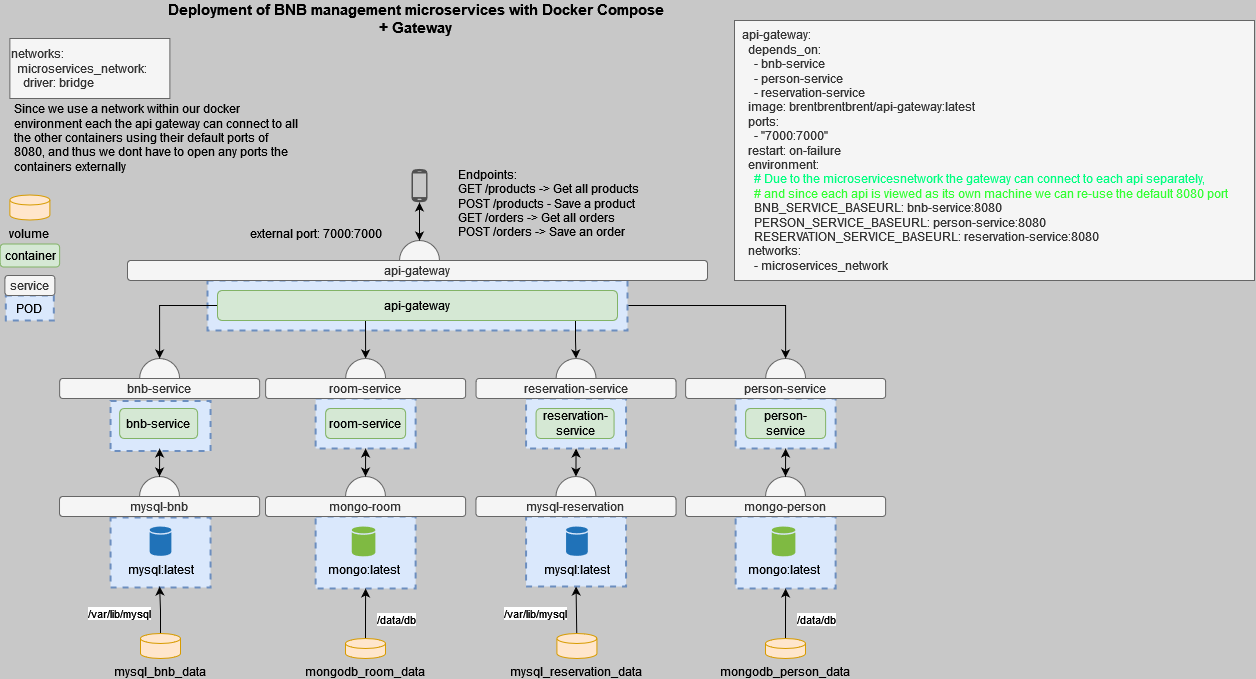

The diagram above was exported from draw.io. Its source (the exported page's mxGraphModel, read from the mxfile embedded in the PNG):
<mxGraphModel dx="1195" dy="622" grid="1" gridSize="10" guides="1" tooltips="1" connect="1" arrows="1" fold="1" page="1" pageScale="1" pageWidth="1169" pageHeight="827" background="#c8c8c8" math="0" shadow="0">
  <root>
    <mxCell id="0" />
    <mxCell id="1" parent="0" />
    <mxCell id="1_Ex-PggShJAfTCzqo_c-1" value="" style="ellipse;whiteSpace=wrap;html=1;aspect=fixed;strokeWidth=1;fillColor=#f5f5f5;strokeColor=#666666;fontColor=#333333;" parent="1" vertex="1">
      <mxGeometry x="780.12" y="390" width="40" height="40" as="geometry" />
    </mxCell>
    <mxCell id="1_Ex-PggShJAfTCzqo_c-2" value="" style="ellipse;whiteSpace=wrap;html=1;aspect=fixed;strokeWidth=1;fillColor=#f5f5f5;strokeColor=#666666;fontColor=#333333;" parent="1" vertex="1">
      <mxGeometry x="154.13" y="390" width="40" height="40" as="geometry" />
    </mxCell>
    <mxCell id="1_Ex-PggShJAfTCzqo_c-4" value="" style="rounded=0;whiteSpace=wrap;html=1;strokeColor=#6c8ebf;dashed=1;strokeWidth=2;fillColor=#dae8fc;" parent="1" vertex="1">
      <mxGeometry x="750.12" y="430" width="100" height="50" as="geometry" />
    </mxCell>
    <mxCell id="1_Ex-PggShJAfTCzqo_c-5" value="" style="rounded=0;whiteSpace=wrap;html=1;strokeColor=#6c8ebf;dashed=1;strokeWidth=2;fillColor=#dae8fc;" parent="1" vertex="1">
      <mxGeometry x="750.12" y="548" width="100" height="72" as="geometry" />
    </mxCell>
    <mxCell id="1_Ex-PggShJAfTCzqo_c-6" value="" style="rounded=0;whiteSpace=wrap;html=1;strokeColor=#6c8ebf;dashed=1;strokeWidth=2;fillColor=#dae8fc;" parent="1" vertex="1">
      <mxGeometry x="125.01" y="549" width="100" height="70" as="geometry" />
    </mxCell>
    <mxCell id="1_Ex-PggShJAfTCzqo_c-7" value="" style="rounded=0;whiteSpace=wrap;html=1;strokeColor=#6c8ebf;dashed=1;fillColor=#dae8fc;strokeWidth=2;" parent="1" vertex="1">
      <mxGeometry x="125.01" y="432.5" width="100" height="50" as="geometry" />
    </mxCell>
    <mxCell id="1_Ex-PggShJAfTCzqo_c-8" value="bnb-service" style="rounded=1;whiteSpace=wrap;html=1;fillColor=#d5e8d4;strokeColor=#82b366;" parent="1" vertex="1">
      <mxGeometry x="134.13" y="440" width="78" height="30" as="geometry" />
    </mxCell>
    <mxCell id="1_Ex-PggShJAfTCzqo_c-9" value="&lt;div&gt;person-service&lt;/div&gt;" style="rounded=1;whiteSpace=wrap;html=1;fillColor=#d5e8d4;strokeColor=#82b366;" parent="1" vertex="1">
      <mxGeometry x="760.12" y="440" width="80" height="30" as="geometry" />
    </mxCell>
    <mxCell id="1_Ex-PggShJAfTCzqo_c-10" value="bnb-service" style="rounded=1;whiteSpace=wrap;html=1;fillColor=#f5f5f5;strokeColor=#666666;fontColor=#333333;" parent="1" vertex="1">
      <mxGeometry x="74.13" y="410" width="200" height="20" as="geometry" />
    </mxCell>
    <mxCell id="1_Ex-PggShJAfTCzqo_c-11" value="person-service" style="rounded=1;whiteSpace=wrap;html=1;fillColor=#f5f5f5;strokeColor=#666666;fontColor=#333333;" parent="1" vertex="1">
      <mxGeometry x="700.12" y="410" width="200" height="20" as="geometry" />
    </mxCell>
    <mxCell id="1_Ex-PggShJAfTCzqo_c-12" value="mongo:latest" style="shadow=0;dashed=0;html=1;strokeColor=none;labelPosition=center;verticalLabelPosition=bottom;verticalAlign=top;outlineConnect=0;align=center;shape=mxgraph.office.databases.database;fillColor=#7FBA42;" parent="1" vertex="1">
      <mxGeometry x="786.25" y="558" width="23.63" height="30" as="geometry" />
    </mxCell>
    <mxCell id="1_Ex-PggShJAfTCzqo_c-13" value="mysql:latest" style="shadow=0;dashed=0;html=1;strokeColor=none;labelPosition=center;verticalLabelPosition=bottom;verticalAlign=top;outlineConnect=0;align=center;shape=mxgraph.office.databases.database;fillColor=#2072B8;" parent="1" vertex="1">
      <mxGeometry x="164.13" y="558" width="21.75" height="29.5" as="geometry" />
    </mxCell>
    <mxCell id="1_Ex-PggShJAfTCzqo_c-19" value="" style="pointerEvents=1;shadow=0;dashed=0;html=1;strokeColor=none;fillColor=#505050;labelPosition=center;verticalLabelPosition=bottom;verticalAlign=top;outlineConnect=0;align=center;shape=mxgraph.office.devices.cell_phone_android_standalone;" parent="1" vertex="1">
      <mxGeometry x="426" y="200" width="16" height="34" as="geometry" />
    </mxCell>
    <mxCell id="1_Ex-PggShJAfTCzqo_c-22" value="POD" style="rounded=0;whiteSpace=wrap;html=1;strokeColor=#6c8ebf;dashed=1;fillColor=#dae8fc;strokeWidth=2;" parent="1" vertex="1">
      <mxGeometry x="20.25999999999999" y="327" width="48" height="25" as="geometry" />
    </mxCell>
    <mxCell id="1_Ex-PggShJAfTCzqo_c-23" value="service" style="rounded=1;whiteSpace=wrap;html=1;fillColor=#f5f5f5;strokeColor=#666666;fontColor=#333333;" parent="1" vertex="1">
      <mxGeometry x="19.379999999999995" y="307" width="50" height="20" as="geometry" />
    </mxCell>
    <mxCell id="1_Ex-PggShJAfTCzqo_c-24" value="" style="ellipse;whiteSpace=wrap;html=1;aspect=fixed;strokeWidth=1;fillColor=#f5f5f5;strokeColor=#666666;fontColor=#333333;" parent="1" vertex="1">
      <mxGeometry x="154.01" y="508" width="40" height="40" as="geometry" />
    </mxCell>
    <mxCell id="1_Ex-PggShJAfTCzqo_c-25" value="mysql-bnb" style="rounded=1;whiteSpace=wrap;html=1;fillColor=#f5f5f5;strokeColor=#666666;fontColor=#333333;" parent="1" vertex="1">
      <mxGeometry x="74.00999999999999" y="528" width="200.12" height="20" as="geometry" />
    </mxCell>
    <mxCell id="1_Ex-PggShJAfTCzqo_c-27" value="" style="endArrow=classic;startArrow=classic;html=1;exitX=0.5;exitY=1;exitDx=0;exitDy=0;entryX=0.5;entryY=0;entryDx=0;entryDy=0;" parent="1" target="1_Ex-PggShJAfTCzqo_c-24" edge="1">
      <mxGeometry width="50" height="50" relative="1" as="geometry">
        <mxPoint x="174.12999999999988" y="480" as="sourcePoint" />
        <mxPoint x="464.13" y="510" as="targetPoint" />
      </mxGeometry>
    </mxCell>
    <mxCell id="1_Ex-PggShJAfTCzqo_c-28" value="" style="ellipse;whiteSpace=wrap;html=1;aspect=fixed;strokeWidth=1;fillColor=#f5f5f5;strokeColor=#666666;fontColor=#333333;" parent="1" vertex="1">
      <mxGeometry x="780" y="508" width="40" height="40" as="geometry" />
    </mxCell>
    <mxCell id="1_Ex-PggShJAfTCzqo_c-29" value="mongo-person" style="rounded=1;whiteSpace=wrap;html=1;fillColor=#f5f5f5;strokeColor=#666666;fontColor=#333333;" parent="1" vertex="1">
      <mxGeometry x="700" y="528" width="200.12" height="20" as="geometry" />
    </mxCell>
    <mxCell id="1_Ex-PggShJAfTCzqo_c-31" value="" style="endArrow=classic;startArrow=classic;html=1;exitX=0.5;exitY=1;exitDx=0;exitDy=0;entryX=0.5;entryY=0;entryDx=0;entryDy=0;" parent="1" source="1_Ex-PggShJAfTCzqo_c-4" target="1_Ex-PggShJAfTCzqo_c-28" edge="1">
      <mxGeometry width="50" height="50" relative="1" as="geometry">
        <mxPoint x="520.12" y="490" as="sourcePoint" />
        <mxPoint x="520.0000000000001" y="518" as="targetPoint" />
      </mxGeometry>
    </mxCell>
    <mxCell id="1_Ex-PggShJAfTCzqo_c-33" value="&lt;div&gt;&lt;b&gt;&lt;font style=&quot;font-size: 15px&quot;&gt;Deployment of BNB management microservices with Docker Compose&lt;br&gt;+ Gateway&lt;/font&gt;&lt;/b&gt;&lt;/div&gt;" style="text;html=1;strokeColor=none;fillColor=none;align=center;verticalAlign=middle;whiteSpace=wrap;rounded=0;" parent="1" vertex="1">
      <mxGeometry x="82" y="40" width="698" height="20" as="geometry" />
    </mxCell>
    <mxCell id="NAxkg_nitBkZl0SB1eC3-9" style="edgeStyle=orthogonalEdgeStyle;rounded=0;orthogonalLoop=1;jettySize=auto;html=1;entryX=0.5;entryY=1;entryDx=0;entryDy=0;" parent="1" source="1_Ex-PggShJAfTCzqo_c-36" edge="1">
      <mxGeometry relative="1" as="geometry">
        <mxPoint x="174.12999999999988" y="618" as="targetPoint" />
      </mxGeometry>
    </mxCell>
    <mxCell id="NAxkg_nitBkZl0SB1eC3-10" value="/var/lib/mysql" style="edgeLabel;html=1;align=center;verticalAlign=middle;resizable=0;points=[];" parent="NAxkg_nitBkZl0SB1eC3-9" vertex="1" connectable="0">
      <mxGeometry x="-0.149" y="-1" relative="1" as="geometry">
        <mxPoint x="-42" as="offset" />
      </mxGeometry>
    </mxCell>
    <mxCell id="1_Ex-PggShJAfTCzqo_c-36" value="mysql_bnb_data" style="shape=cylinder3;whiteSpace=wrap;html=1;boundedLbl=1;backgroundOutline=1;size=5;verticalAlign=top;labelPosition=center;verticalLabelPosition=bottom;align=center;fillColor=#ffe6cc;strokeColor=#d79b00;" parent="1" vertex="1">
      <mxGeometry x="155" y="665" width="40" height="25" as="geometry" />
    </mxCell>
    <mxCell id="NAxkg_nitBkZl0SB1eC3-4" style="edgeStyle=orthogonalEdgeStyle;rounded=0;orthogonalLoop=1;jettySize=auto;html=1;entryX=0.5;entryY=1;entryDx=0;entryDy=0;" parent="1" source="1_Ex-PggShJAfTCzqo_c-38" target="1_Ex-PggShJAfTCzqo_c-5" edge="1">
      <mxGeometry relative="1" as="geometry" />
    </mxCell>
    <mxCell id="NAxkg_nitBkZl0SB1eC3-5" value="/data/db" style="edgeLabel;html=1;align=center;verticalAlign=middle;resizable=0;points=[];" parent="NAxkg_nitBkZl0SB1eC3-4" vertex="1" connectable="0">
      <mxGeometry x="0.4733" relative="1" as="geometry">
        <mxPoint x="30" y="17" as="offset" />
      </mxGeometry>
    </mxCell>
    <mxCell id="1_Ex-PggShJAfTCzqo_c-38" value="mongodb_person_data" style="shape=cylinder3;whiteSpace=wrap;html=1;boundedLbl=1;backgroundOutline=1;size=5;verticalAlign=top;labelPosition=center;verticalLabelPosition=bottom;align=center;fillColor=#ffe6cc;strokeColor=#d79b00;" parent="1" vertex="1">
      <mxGeometry x="780" y="670" width="40" height="20" as="geometry" />
    </mxCell>
    <mxCell id="1_Ex-PggShJAfTCzqo_c-39" value="container" style="rounded=1;whiteSpace=wrap;html=1;fillColor=#d5e8d4;strokeColor=#82b366;" parent="1" vertex="1">
      <mxGeometry x="14.629999999999995" y="275.5" width="59.5" height="23" as="geometry" />
    </mxCell>
    <mxCell id="1_Ex-PggShJAfTCzqo_c-40" value="volume" style="shape=cylinder3;whiteSpace=wrap;html=1;boundedLbl=1;backgroundOutline=1;size=5;verticalAlign=top;labelPosition=center;verticalLabelPosition=bottom;align=center;fillColor=#ffe6cc;strokeColor=#d79b00;" parent="1" vertex="1">
      <mxGeometry x="24.379999999999995" y="226.5" width="40" height="25" as="geometry" />
    </mxCell>
    <mxCell id="1_Ex-PggShJAfTCzqo_c-41" value="&amp;nbsp; api-gateway:&lt;br&gt;&amp;nbsp;&amp;nbsp;&amp;nbsp; depends_on:&lt;br&gt;&amp;nbsp;&amp;nbsp;&amp;nbsp;&amp;nbsp;&amp;nbsp; - bnb-service&lt;br&gt;&amp;nbsp;&amp;nbsp;&amp;nbsp;&amp;nbsp;&amp;nbsp; - person-service&lt;br&gt;&amp;nbsp;&amp;nbsp;&amp;nbsp;&amp;nbsp;&amp;nbsp; - reservation-service&lt;br&gt;&amp;nbsp;&amp;nbsp;&amp;nbsp; image: brentbrentbrent/api-gateway:latest&lt;br&gt;&amp;nbsp;&amp;nbsp;&amp;nbsp; ports:&lt;br&gt;&amp;nbsp;&amp;nbsp;&amp;nbsp;&amp;nbsp;&amp;nbsp; - &quot;7000:7000&quot;&lt;br&gt;&amp;nbsp;&amp;nbsp;&amp;nbsp; restart: on-failure&lt;br&gt;&amp;nbsp;&amp;nbsp;&amp;nbsp; environment:&lt;br&gt;&lt;div&gt;&lt;font color=&quot;#00ff80&quot;&gt;&amp;nbsp;&amp;nbsp;&amp;nbsp;&amp;nbsp;&amp;nbsp; # Due to the microservicesnetwork the gateway can connect to each api separately,&amp;nbsp;&lt;/font&gt;&lt;/div&gt;&lt;div&gt;&lt;font color=&quot;#33ff33&quot;&gt;&amp;nbsp;&amp;nbsp;&amp;nbsp;&amp;nbsp;&amp;nbsp; # and since each api is viewed as its own machine we can re-use the default 8080 port&lt;/font&gt;&lt;/div&gt;&amp;nbsp;&amp;nbsp;&amp;nbsp;&amp;nbsp;&amp;nbsp; BNB_SERVICE_BASEURL: bnb-service:8080&lt;br&gt;&amp;nbsp;&amp;nbsp;&amp;nbsp;&amp;nbsp;&amp;nbsp; PERSON_SERVICE_BASEURL: person-service:8080&lt;br&gt;&amp;nbsp;&amp;nbsp;&amp;nbsp;&amp;nbsp;&amp;nbsp; RESERVATION_SERVICE_BASEURL: reservation-service:8080&lt;br&gt;&amp;nbsp;&amp;nbsp;&amp;nbsp; networks:&lt;br&gt;&amp;nbsp;&amp;nbsp;&amp;nbsp;&amp;nbsp;&amp;nbsp; - microservices_network" style="text;html=1;align=left;verticalAlign=middle;resizable=0;points=[];autosize=1;strokeColor=#666666;fillColor=#f5f5f5;fontColor=#333333;" parent="1" vertex="1">
      <mxGeometry x="749" y="52" width="520" height="260" as="geometry" />
    </mxCell>
    <mxCell id="NAxkg_nitBkZl0SB1eC3-7" style="edgeStyle=orthogonalEdgeStyle;rounded=0;orthogonalLoop=1;jettySize=auto;html=1;entryX=0.5;entryY=0;entryDx=0;entryDy=0;" parent="1" source="1_Ex-PggShJAfTCzqo_c-51" target="1_Ex-PggShJAfTCzqo_c-1" edge="1">
      <mxGeometry relative="1" as="geometry" />
    </mxCell>
    <mxCell id="1_Ex-PggShJAfTCzqo_c-51" value="" style="rounded=0;whiteSpace=wrap;html=1;strokeColor=#6c8ebf;dashed=1;strokeWidth=2;fillColor=#dae8fc;" parent="1" vertex="1">
      <mxGeometry x="222" y="312" width="420" height="50" as="geometry" />
    </mxCell>
    <mxCell id="NAxkg_nitBkZl0SB1eC3-8" style="edgeStyle=orthogonalEdgeStyle;rounded=0;orthogonalLoop=1;jettySize=auto;html=1;entryX=0.5;entryY=0;entryDx=0;entryDy=0;" parent="1" source="1_Ex-PggShJAfTCzqo_c-54" target="1_Ex-PggShJAfTCzqo_c-2" edge="1">
      <mxGeometry relative="1" as="geometry">
        <mxPoint x="210" y="390" as="targetPoint" />
      </mxGeometry>
    </mxCell>
    <mxCell id="NAxkg_nitBkZl0SB1eC3-38" style="edgeStyle=orthogonalEdgeStyle;rounded=0;orthogonalLoop=1;jettySize=auto;html=1;exitX=0.25;exitY=1;exitDx=0;exitDy=0;" parent="1" source="1_Ex-PggShJAfTCzqo_c-54" target="NAxkg_nitBkZl0SB1eC3-25" edge="1">
      <mxGeometry relative="1" as="geometry">
        <Array as="points">
          <mxPoint x="380" y="352" />
        </Array>
      </mxGeometry>
    </mxCell>
    <mxCell id="NAxkg_nitBkZl0SB1eC3-39" style="edgeStyle=orthogonalEdgeStyle;rounded=0;orthogonalLoop=1;jettySize=auto;html=1;exitX=0.75;exitY=1;exitDx=0;exitDy=0;entryX=0.5;entryY=0;entryDx=0;entryDy=0;" parent="1" source="1_Ex-PggShJAfTCzqo_c-54" target="NAxkg_nitBkZl0SB1eC3-11" edge="1">
      <mxGeometry relative="1" as="geometry">
        <Array as="points">
          <mxPoint x="590" y="352" />
          <mxPoint x="590" y="372" />
          <mxPoint x="591" y="372" />
        </Array>
      </mxGeometry>
    </mxCell>
    <mxCell id="1_Ex-PggShJAfTCzqo_c-54" value="api-gateway" style="rounded=1;whiteSpace=wrap;html=1;fillColor=#d5e8d4;strokeColor=#82b366;" parent="1" vertex="1">
      <mxGeometry x="232" y="322" width="400" height="30" as="geometry" />
    </mxCell>
    <mxCell id="1_Ex-PggShJAfTCzqo_c-55" value="" style="ellipse;whiteSpace=wrap;html=1;aspect=fixed;strokeWidth=1;fillColor=#f5f5f5;strokeColor=#666666;fontColor=#333333;" parent="1" vertex="1">
      <mxGeometry x="414" y="272" width="40" height="40" as="geometry" />
    </mxCell>
    <mxCell id="1_Ex-PggShJAfTCzqo_c-56" value="api-gateway" style="rounded=1;whiteSpace=wrap;html=1;fillColor=#f5f5f5;strokeColor=#666666;fontColor=#333333;" parent="1" vertex="1">
      <mxGeometry x="142" y="292" width="580" height="20" as="geometry" />
    </mxCell>
    <mxCell id="1_Ex-PggShJAfTCzqo_c-57" value="&lt;div&gt;external port: 7000:7000&lt;/div&gt;" style="text;html=1;strokeColor=none;fillColor=none;align=right;verticalAlign=middle;whiteSpace=wrap;rounded=0;" parent="1" vertex="1">
      <mxGeometry x="220.88" y="250" width="178" height="30" as="geometry" />
    </mxCell>
    <mxCell id="1_Ex-PggShJAfTCzqo_c-58" value="" style="endArrow=classic;startArrow=classic;html=1;rounded=0;exitX=0.5;exitY=0;exitDx=0;exitDy=0;" parent="1" source="1_Ex-PggShJAfTCzqo_c-55" target="1_Ex-PggShJAfTCzqo_c-19" edge="1">
      <mxGeometry width="50" height="50" relative="1" as="geometry">
        <mxPoint x="490" y="260" as="sourcePoint" />
        <mxPoint x="540" y="210" as="targetPoint" />
      </mxGeometry>
    </mxCell>
    <mxCell id="1_Ex-PggShJAfTCzqo_c-59" value="Endpoints:&lt;br&gt;GET /products -&amp;gt; Get all products&lt;br&gt;POST /products - Save a product&lt;br&gt;GET /orders -&amp;gt; Get all orders&lt;br&gt;POST /orders -&amp;gt; Save an order" style="text;html=1;strokeColor=none;fillColor=none;align=left;verticalAlign=middle;whiteSpace=wrap;rounded=0;" parent="1" vertex="1">
      <mxGeometry x="470.5" y="190" width="240" height="90" as="geometry" />
    </mxCell>
    <mxCell id="NAxkg_nitBkZl0SB1eC3-1" value="networks:&lt;br&gt;&amp;nbsp; microservices_network:&lt;br&gt;&amp;nbsp;&amp;nbsp;&amp;nbsp; driver: bridge&lt;br&gt;" style="text;html=1;align=left;verticalAlign=middle;resizable=0;points=[];autosize=1;strokeColor=#666666;fillColor=#f5f5f5;fontColor=#333333;" parent="1" vertex="1">
      <mxGeometry x="24.38" y="70" width="160" height="60" as="geometry" />
    </mxCell>
    <mxCell id="NAxkg_nitBkZl0SB1eC3-11" value="" style="ellipse;whiteSpace=wrap;html=1;aspect=fixed;strokeWidth=1;fillColor=#f5f5f5;strokeColor=#666666;fontColor=#333333;" parent="1" vertex="1">
      <mxGeometry x="570.56" y="390" width="40" height="40" as="geometry" />
    </mxCell>
    <mxCell id="NAxkg_nitBkZl0SB1eC3-12" value="" style="rounded=0;whiteSpace=wrap;html=1;strokeColor=#6c8ebf;dashed=1;strokeWidth=2;fillColor=#dae8fc;" parent="1" vertex="1">
      <mxGeometry x="540.56" y="548" width="100" height="70" as="geometry" />
    </mxCell>
    <mxCell id="NAxkg_nitBkZl0SB1eC3-13" value="" style="rounded=0;whiteSpace=wrap;html=1;strokeColor=#6c8ebf;dashed=1;fillColor=#dae8fc;strokeWidth=2;" parent="1" vertex="1">
      <mxGeometry x="540.56" y="430" width="100" height="50" as="geometry" />
    </mxCell>
    <mxCell id="NAxkg_nitBkZl0SB1eC3-14" value="reservation-service" style="rounded=1;whiteSpace=wrap;html=1;fillColor=#d5e8d4;strokeColor=#82b366;" parent="1" vertex="1">
      <mxGeometry x="550.56" y="440" width="78" height="30" as="geometry" />
    </mxCell>
    <mxCell id="NAxkg_nitBkZl0SB1eC3-15" value="reservation-service" style="rounded=1;whiteSpace=wrap;html=1;fillColor=#f5f5f5;strokeColor=#666666;fontColor=#333333;" parent="1" vertex="1">
      <mxGeometry x="490.56" y="410" width="200" height="20" as="geometry" />
    </mxCell>
    <mxCell id="NAxkg_nitBkZl0SB1eC3-16" value="mysql:latest" style="shadow=0;dashed=0;html=1;strokeColor=none;labelPosition=center;verticalLabelPosition=bottom;verticalAlign=top;outlineConnect=0;align=center;shape=mxgraph.office.databases.database;fillColor=#2072B8;" parent="1" vertex="1">
      <mxGeometry x="580.56" y="558" width="21.75" height="29.5" as="geometry" />
    </mxCell>
    <mxCell id="NAxkg_nitBkZl0SB1eC3-17" value="" style="ellipse;whiteSpace=wrap;html=1;aspect=fixed;strokeWidth=1;fillColor=#f5f5f5;strokeColor=#666666;fontColor=#333333;" parent="1" vertex="1">
      <mxGeometry x="570.44" y="508" width="40" height="40" as="geometry" />
    </mxCell>
    <mxCell id="NAxkg_nitBkZl0SB1eC3-18" value="&lt;div&gt;mysql-reservation&lt;/div&gt;" style="rounded=1;whiteSpace=wrap;html=1;fillColor=#f5f5f5;strokeColor=#666666;fontColor=#333333;" parent="1" vertex="1">
      <mxGeometry x="490.44" y="528" width="200.12" height="20" as="geometry" />
    </mxCell>
    <mxCell id="NAxkg_nitBkZl0SB1eC3-19" value="" style="endArrow=classic;startArrow=classic;html=1;exitX=0.5;exitY=1;exitDx=0;exitDy=0;entryX=0.5;entryY=0;entryDx=0;entryDy=0;" parent="1" source="NAxkg_nitBkZl0SB1eC3-13" target="NAxkg_nitBkZl0SB1eC3-17" edge="1">
      <mxGeometry width="50" height="50" relative="1" as="geometry">
        <mxPoint x="860.56" y="480" as="sourcePoint" />
        <mxPoint x="880.56" y="510" as="targetPoint" />
      </mxGeometry>
    </mxCell>
    <mxCell id="NAxkg_nitBkZl0SB1eC3-20" style="rounded=0;orthogonalLoop=1;jettySize=auto;html=1;entryX=0.5;entryY=1;entryDx=0;entryDy=0;" parent="1" source="NAxkg_nitBkZl0SB1eC3-22" target="NAxkg_nitBkZl0SB1eC3-12" edge="1">
      <mxGeometry relative="1" as="geometry" />
    </mxCell>
    <mxCell id="NAxkg_nitBkZl0SB1eC3-21" value="/var/lib/mysql" style="edgeLabel;html=1;align=center;verticalAlign=middle;resizable=0;points=[];" parent="NAxkg_nitBkZl0SB1eC3-20" vertex="1" connectable="0">
      <mxGeometry x="-0.149" y="-1" relative="1" as="geometry">
        <mxPoint x="-42" as="offset" />
      </mxGeometry>
    </mxCell>
    <mxCell id="NAxkg_nitBkZl0SB1eC3-22" value="mysql_reservation_data" style="shape=cylinder3;whiteSpace=wrap;html=1;boundedLbl=1;backgroundOutline=1;size=5;verticalAlign=top;labelPosition=center;verticalLabelPosition=bottom;align=center;fillColor=#ffe6cc;strokeColor=#d79b00;" parent="1" vertex="1">
      <mxGeometry x="571.4300000000001" y="665" width="40" height="25" as="geometry" />
    </mxCell>
    <mxCell id="NAxkg_nitBkZl0SB1eC3-25" value="" style="ellipse;whiteSpace=wrap;html=1;aspect=fixed;strokeWidth=1;fillColor=#f5f5f5;strokeColor=#666666;fontColor=#333333;" parent="1" vertex="1">
      <mxGeometry x="360.12" y="390" width="40" height="40" as="geometry" />
    </mxCell>
    <mxCell id="NAxkg_nitBkZl0SB1eC3-26" value="" style="rounded=0;whiteSpace=wrap;html=1;strokeColor=#6c8ebf;dashed=1;strokeWidth=2;fillColor=#dae8fc;" parent="1" vertex="1">
      <mxGeometry x="330.12" y="430" width="100" height="50" as="geometry" />
    </mxCell>
    <mxCell id="NAxkg_nitBkZl0SB1eC3-27" value="" style="rounded=0;whiteSpace=wrap;html=1;strokeColor=#6c8ebf;dashed=1;strokeWidth=2;fillColor=#dae8fc;" parent="1" vertex="1">
      <mxGeometry x="330.12" y="548" width="100" height="72" as="geometry" />
    </mxCell>
    <mxCell id="NAxkg_nitBkZl0SB1eC3-28" value="&lt;div&gt;room-service&lt;/div&gt;" style="rounded=1;whiteSpace=wrap;html=1;fillColor=#d5e8d4;strokeColor=#82b366;" parent="1" vertex="1">
      <mxGeometry x="340.12" y="440" width="80" height="30" as="geometry" />
    </mxCell>
    <mxCell id="NAxkg_nitBkZl0SB1eC3-29" value="room-service" style="rounded=1;whiteSpace=wrap;html=1;fillColor=#f5f5f5;strokeColor=#666666;fontColor=#333333;" parent="1" vertex="1">
      <mxGeometry x="280.12" y="410" width="200" height="20" as="geometry" />
    </mxCell>
    <mxCell id="NAxkg_nitBkZl0SB1eC3-30" value="mongo:latest" style="shadow=0;dashed=0;html=1;strokeColor=none;labelPosition=center;verticalLabelPosition=bottom;verticalAlign=top;outlineConnect=0;align=center;shape=mxgraph.office.databases.database;fillColor=#7FBA42;" parent="1" vertex="1">
      <mxGeometry x="366.25" y="558" width="23.63" height="30" as="geometry" />
    </mxCell>
    <mxCell id="NAxkg_nitBkZl0SB1eC3-31" value="" style="ellipse;whiteSpace=wrap;html=1;aspect=fixed;strokeWidth=1;fillColor=#f5f5f5;strokeColor=#666666;fontColor=#333333;" parent="1" vertex="1">
      <mxGeometry x="360" y="508" width="40" height="40" as="geometry" />
    </mxCell>
    <mxCell id="NAxkg_nitBkZl0SB1eC3-32" value="mongo-room" style="rounded=1;whiteSpace=wrap;html=1;fillColor=#f5f5f5;strokeColor=#666666;fontColor=#333333;" parent="1" vertex="1">
      <mxGeometry x="280" y="528" width="200.12" height="20" as="geometry" />
    </mxCell>
    <mxCell id="NAxkg_nitBkZl0SB1eC3-33" value="" style="endArrow=classic;startArrow=classic;html=1;exitX=0.5;exitY=1;exitDx=0;exitDy=0;entryX=0.5;entryY=0;entryDx=0;entryDy=0;" parent="1" source="NAxkg_nitBkZl0SB1eC3-26" target="NAxkg_nitBkZl0SB1eC3-31" edge="1">
      <mxGeometry width="50" height="50" relative="1" as="geometry">
        <mxPoint x="100.12" y="490" as="sourcePoint" />
        <mxPoint x="100.00000000000011" y="518" as="targetPoint" />
      </mxGeometry>
    </mxCell>
    <mxCell id="NAxkg_nitBkZl0SB1eC3-34" style="edgeStyle=orthogonalEdgeStyle;rounded=0;orthogonalLoop=1;jettySize=auto;html=1;entryX=0.5;entryY=1;entryDx=0;entryDy=0;" parent="1" source="NAxkg_nitBkZl0SB1eC3-36" target="NAxkg_nitBkZl0SB1eC3-27" edge="1">
      <mxGeometry relative="1" as="geometry" />
    </mxCell>
    <mxCell id="NAxkg_nitBkZl0SB1eC3-35" value="/data/db" style="edgeLabel;html=1;align=center;verticalAlign=middle;resizable=0;points=[];" parent="NAxkg_nitBkZl0SB1eC3-34" vertex="1" connectable="0">
      <mxGeometry x="0.4733" relative="1" as="geometry">
        <mxPoint x="30" y="17" as="offset" />
      </mxGeometry>
    </mxCell>
    <mxCell id="NAxkg_nitBkZl0SB1eC3-36" value="mongodb_room_data" style="shape=cylinder3;whiteSpace=wrap;html=1;boundedLbl=1;backgroundOutline=1;size=5;verticalAlign=top;labelPosition=center;verticalLabelPosition=bottom;align=center;fillColor=#ffe6cc;strokeColor=#d79b00;" parent="1" vertex="1">
      <mxGeometry x="360" y="670" width="40" height="20" as="geometry" />
    </mxCell>
    <mxCell id="NAxkg_nitBkZl0SB1eC3-37" value="&lt;p&gt;Since we use a network within our docker environment each the api gateway can connect to all the other containers using their default ports of 8080, and thus we dont have to open any ports the containers externally&lt;br&gt;&lt;/p&gt;" style="text;html=1;strokeColor=none;fillColor=none;spacing=5;spacingTop=-20;whiteSpace=wrap;overflow=hidden;rounded=0;" parent="1" vertex="1">
      <mxGeometry x="24.38" y="131.5" width="294.99" height="78.5" as="geometry" />
    </mxCell>
  </root>
</mxGraphModel>